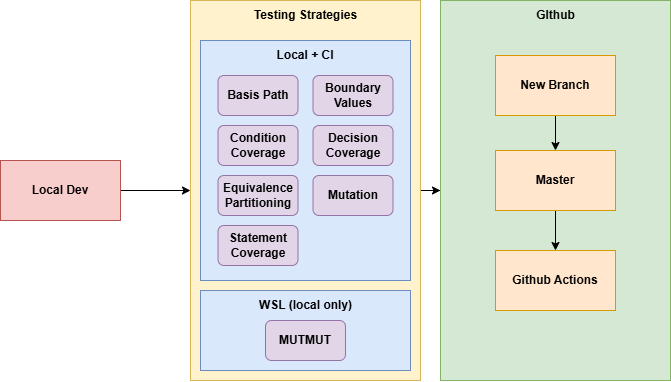

The diagram above was exported from draw.io. Its source (the exported page's mxGraphModel, read from the mxfile embedded in the PNG):
<mxGraphModel dx="975" dy="536" grid="1" gridSize="10" guides="1" tooltips="1" connect="1" arrows="1" fold="1" page="1" pageScale="1" pageWidth="850" pageHeight="1100" math="0" shadow="0">
  <root>
    <mxCell id="0" />
    <mxCell id="1" parent="0" />
    <mxCell id="KLSsFhC8v1W0kvM3Kor4-3" edge="1" parent="1" source="KLSsFhC8v1W0kvM3Kor4-1" style="edgeStyle=orthogonalEdgeStyle;rounded=0;orthogonalLoop=1;jettySize=auto;html=1;exitX=1;exitY=0.5;exitDx=0;exitDy=0;entryX=0;entryY=0.5;entryDx=0;entryDy=0;" target="KLSsFhC8v1W0kvM3Kor4-2">
      <mxGeometry relative="1" as="geometry" />
    </mxCell>
    <mxCell id="KLSsFhC8v1W0kvM3Kor4-1" parent="1" style="rounded=0;whiteSpace=wrap;html=1;fillColor=#f8cecc;strokeColor=#b85450;" value="&lt;b&gt;Local Dev&lt;/b&gt;" vertex="1">
      <mxGeometry height="60" width="120" x="80" y="210" as="geometry" />
    </mxCell>
    <mxCell id="KLSsFhC8v1W0kvM3Kor4-23" edge="1" parent="1" source="KLSsFhC8v1W0kvM3Kor4-2" style="edgeStyle=orthogonalEdgeStyle;rounded=0;orthogonalLoop=1;jettySize=auto;html=1;exitX=1;exitY=0.5;exitDx=0;exitDy=0;" target="KLSsFhC8v1W0kvM3Kor4-21">
      <mxGeometry relative="1" as="geometry" />
    </mxCell>
    <mxCell id="KLSsFhC8v1W0kvM3Kor4-2" parent="1" style="rounded=0;whiteSpace=wrap;html=1;fillColor=#fff2cc;strokeColor=#d6b656;" value="" vertex="1">
      <mxGeometry height="380" width="230" x="270" y="50" as="geometry" />
    </mxCell>
    <mxCell id="KLSsFhC8v1W0kvM3Kor4-14" parent="1" style="rounded=0;whiteSpace=wrap;html=1;fillColor=#dae8fc;strokeColor=#6c8ebf;" value="" vertex="1">
      <mxGeometry height="240" width="210" x="280" y="90" as="geometry" />
    </mxCell>
    <mxCell id="KLSsFhC8v1W0kvM3Kor4-4" parent="1" style="text;html=1;whiteSpace=wrap;strokeColor=none;fillColor=none;align=center;verticalAlign=middle;rounded=0;" value="&lt;b&gt;Testing Strategies&lt;/b&gt;" vertex="1">
      <mxGeometry height="30" width="115" x="327.5" y="50" as="geometry" />
    </mxCell>
    <mxCell id="KLSsFhC8v1W0kvM3Kor4-5" parent="1" style="rounded=1;whiteSpace=wrap;html=1;fillColor=#e1d5e7;strokeColor=#9673a6;" value="&lt;b&gt;Basis Path&lt;/b&gt;" vertex="1">
      <mxGeometry height="40" width="80" x="297.5" y="125" as="geometry" />
    </mxCell>
    <mxCell id="KLSsFhC8v1W0kvM3Kor4-7" parent="1" style="rounded=1;whiteSpace=wrap;html=1;fillColor=#e1d5e7;strokeColor=#9673a6;" value="&lt;b&gt;Boundary&lt;br&gt;Values&lt;/b&gt;" vertex="1">
      <mxGeometry height="40" width="80" x="392.5" y="125" as="geometry" />
    </mxCell>
    <mxCell id="KLSsFhC8v1W0kvM3Kor4-9" parent="1" style="rounded=1;whiteSpace=wrap;html=1;fillColor=#e1d5e7;strokeColor=#9673a6;" value="&lt;b&gt;Condition Coverage&lt;/b&gt;" vertex="1">
      <mxGeometry height="40" width="80" x="297.5" y="175" as="geometry" />
    </mxCell>
    <mxCell id="KLSsFhC8v1W0kvM3Kor4-10" parent="1" style="rounded=1;whiteSpace=wrap;html=1;fillColor=#e1d5e7;strokeColor=#9673a6;" value="&lt;b&gt;Decision Coverage&lt;/b&gt;" vertex="1">
      <mxGeometry height="40" width="80" x="392.5" y="175" as="geometry" />
    </mxCell>
    <mxCell id="KLSsFhC8v1W0kvM3Kor4-11" parent="1" style="rounded=1;whiteSpace=wrap;html=1;fillColor=#e1d5e7;strokeColor=#9673a6;" value="&lt;b&gt;Equivalence Partitioning&lt;/b&gt;" vertex="1">
      <mxGeometry height="40" width="80" x="297.5" y="225" as="geometry" />
    </mxCell>
    <mxCell id="KLSsFhC8v1W0kvM3Kor4-12" parent="1" style="rounded=1;whiteSpace=wrap;html=1;fillColor=#e1d5e7;strokeColor=#9673a6;" value="&lt;b&gt;Mutation&lt;/b&gt;" vertex="1">
      <mxGeometry height="40" width="80" x="392.5" y="225" as="geometry" />
    </mxCell>
    <mxCell id="KLSsFhC8v1W0kvM3Kor4-13" parent="1" style="rounded=1;whiteSpace=wrap;html=1;fillColor=#e1d5e7;strokeColor=#9673a6;" value="&lt;b&gt;Statement Coverage&lt;/b&gt;" vertex="1">
      <mxGeometry height="40" width="80" x="297.5" y="275" as="geometry" />
    </mxCell>
    <mxCell id="KLSsFhC8v1W0kvM3Kor4-15" parent="1" style="text;html=1;whiteSpace=wrap;strokeColor=none;fillColor=none;align=center;verticalAlign=middle;rounded=0;" value="&lt;b&gt;Local + CI&lt;/b&gt;" vertex="1">
      <mxGeometry height="30" width="60" x="355" y="90" as="geometry" />
    </mxCell>
    <mxCell id="KLSsFhC8v1W0kvM3Kor4-16" parent="1" style="rounded=0;whiteSpace=wrap;html=1;fillColor=#dae8fc;strokeColor=#6c8ebf;" value="" vertex="1">
      <mxGeometry height="80" width="210" x="280" y="340" as="geometry" />
    </mxCell>
    <mxCell id="KLSsFhC8v1W0kvM3Kor4-17" parent="1" style="text;html=1;whiteSpace=wrap;strokeColor=none;fillColor=none;align=center;verticalAlign=middle;rounded=0;" value="&lt;b&gt;WSL (local only)&lt;/b&gt;" vertex="1">
      <mxGeometry height="30" width="105" x="332.5" y="340" as="geometry" />
    </mxCell>
    <mxCell id="KLSsFhC8v1W0kvM3Kor4-18" parent="1" style="rounded=1;whiteSpace=wrap;html=1;fillColor=#e1d5e7;strokeColor=#9673a6;" value="&lt;b&gt;MUTMUT&lt;/b&gt;" vertex="1">
      <mxGeometry height="40" width="80" x="345" y="370" as="geometry" />
    </mxCell>
    <mxCell id="KLSsFhC8v1W0kvM3Kor4-21" parent="1" style="rounded=0;whiteSpace=wrap;html=1;fillColor=#d5e8d4;strokeColor=#82b366;" value="" vertex="1">
      <mxGeometry height="380" width="230" x="520" y="50" as="geometry" />
    </mxCell>
    <mxCell id="KLSsFhC8v1W0kvM3Kor4-22" parent="1" style="text;html=1;whiteSpace=wrap;strokeColor=none;fillColor=none;align=center;verticalAlign=middle;rounded=0;" value="&lt;b&gt;GIthub&lt;/b&gt;" vertex="1">
      <mxGeometry height="30" width="115" x="577.5" y="50" as="geometry" />
    </mxCell>
    <mxCell id="KLSsFhC8v1W0kvM3Kor4-34" edge="1" parent="1" source="KLSsFhC8v1W0kvM3Kor4-24" style="edgeStyle=orthogonalEdgeStyle;rounded=0;orthogonalLoop=1;jettySize=auto;html=1;exitX=0.5;exitY=1;exitDx=0;exitDy=0;entryX=0.5;entryY=0;entryDx=0;entryDy=0;" target="KLSsFhC8v1W0kvM3Kor4-25">
      <mxGeometry relative="1" as="geometry" />
    </mxCell>
    <mxCell id="KLSsFhC8v1W0kvM3Kor4-24" parent="1" style="rounded=0;whiteSpace=wrap;html=1;fillColor=#ffe6cc;strokeColor=#d79b00;" value="&lt;b&gt;New Branch&lt;/b&gt;" vertex="1">
      <mxGeometry height="60" width="120" x="575" y="105" as="geometry" />
    </mxCell>
    <mxCell id="KLSsFhC8v1W0kvM3Kor4-37" edge="1" parent="1" source="KLSsFhC8v1W0kvM3Kor4-25" style="edgeStyle=orthogonalEdgeStyle;rounded=0;orthogonalLoop=1;jettySize=auto;html=1;exitX=0.5;exitY=1;exitDx=0;exitDy=0;" target="KLSsFhC8v1W0kvM3Kor4-35">
      <mxGeometry relative="1" as="geometry" />
    </mxCell>
    <mxCell id="KLSsFhC8v1W0kvM3Kor4-25" parent="1" style="rounded=0;whiteSpace=wrap;html=1;fillColor=#ffe6cc;strokeColor=#d79b00;" value="&lt;b&gt;Master&lt;/b&gt;" vertex="1">
      <mxGeometry height="60" width="120" x="575" y="200" as="geometry" />
    </mxCell>
    <mxCell id="KLSsFhC8v1W0kvM3Kor4-35" parent="1" style="rounded=0;whiteSpace=wrap;html=1;fillColor=#ffe6cc;strokeColor=#d79b00;" value="&lt;b&gt;Github Actions&lt;/b&gt;" vertex="1">
      <mxGeometry height="60" width="120" x="575" y="300" as="geometry" />
    </mxCell>
  </root>
</mxGraphModel>